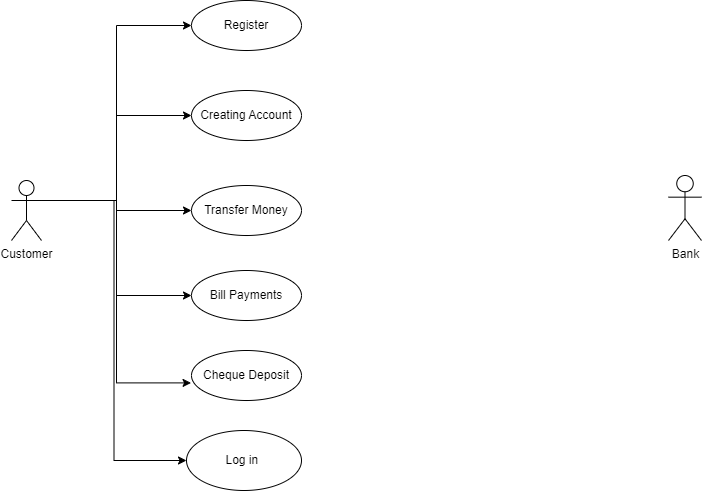

The diagram above was exported from draw.io. Its source (the exported page's mxGraphModel, read from the mxfile embedded in the PNG):
<mxGraphModel dx="1050" dy="542" grid="1" gridSize="10" guides="1" tooltips="1" connect="1" arrows="1" fold="1" page="1" pageScale="1" pageWidth="1654" pageHeight="1169" math="0" shadow="0">
  <root>
    <mxCell id="0" />
    <mxCell id="1" parent="0" />
    <mxCell id="SIpylTVVwSu-bL0n_lgO-21" style="edgeStyle=orthogonalEdgeStyle;rounded=0;orthogonalLoop=1;jettySize=auto;html=1;exitX=1;exitY=0.3333333333333333;exitDx=0;exitDy=0;exitPerimeter=0;entryX=0;entryY=0.5;entryDx=0;entryDy=0;" edge="1" parent="1" source="SIpylTVVwSu-bL0n_lgO-7" target="SIpylTVVwSu-bL0n_lgO-9">
      <mxGeometry relative="1" as="geometry" />
    </mxCell>
    <mxCell id="SIpylTVVwSu-bL0n_lgO-22" style="edgeStyle=orthogonalEdgeStyle;rounded=0;orthogonalLoop=1;jettySize=auto;html=1;exitX=1;exitY=0.3333333333333333;exitDx=0;exitDy=0;exitPerimeter=0;entryX=0;entryY=0.5;entryDx=0;entryDy=0;" edge="1" parent="1" source="SIpylTVVwSu-bL0n_lgO-7" target="SIpylTVVwSu-bL0n_lgO-10">
      <mxGeometry relative="1" as="geometry" />
    </mxCell>
    <mxCell id="SIpylTVVwSu-bL0n_lgO-23" style="edgeStyle=orthogonalEdgeStyle;rounded=0;orthogonalLoop=1;jettySize=auto;html=1;exitX=1;exitY=0.3333333333333333;exitDx=0;exitDy=0;exitPerimeter=0;entryX=0;entryY=0.5;entryDx=0;entryDy=0;" edge="1" parent="1" source="SIpylTVVwSu-bL0n_lgO-7" target="SIpylTVVwSu-bL0n_lgO-11">
      <mxGeometry relative="1" as="geometry" />
    </mxCell>
    <mxCell id="SIpylTVVwSu-bL0n_lgO-24" style="edgeStyle=orthogonalEdgeStyle;rounded=0;orthogonalLoop=1;jettySize=auto;html=1;exitX=1;exitY=0.3333333333333333;exitDx=0;exitDy=0;exitPerimeter=0;entryX=0;entryY=0.5;entryDx=0;entryDy=0;" edge="1" parent="1" source="SIpylTVVwSu-bL0n_lgO-7" target="SIpylTVVwSu-bL0n_lgO-8">
      <mxGeometry relative="1" as="geometry" />
    </mxCell>
    <mxCell id="SIpylTVVwSu-bL0n_lgO-29" style="edgeStyle=orthogonalEdgeStyle;rounded=0;orthogonalLoop=1;jettySize=auto;html=1;exitX=1;exitY=0.3333333333333333;exitDx=0;exitDy=0;exitPerimeter=0;entryX=0;entryY=0.5;entryDx=0;entryDy=0;" edge="1" parent="1" source="SIpylTVVwSu-bL0n_lgO-7" target="SIpylTVVwSu-bL0n_lgO-26">
      <mxGeometry relative="1" as="geometry" />
    </mxCell>
    <mxCell id="SIpylTVVwSu-bL0n_lgO-7" value="Customer" style="shape=umlActor;verticalLabelPosition=bottom;verticalAlign=top;html=1;" vertex="1" parent="1">
      <mxGeometry x="140" y="200" width="30" height="60" as="geometry" />
    </mxCell>
    <mxCell id="SIpylTVVwSu-bL0n_lgO-8" value="Register" style="ellipse;whiteSpace=wrap;html=1;" vertex="1" parent="1">
      <mxGeometry x="320" y="20" width="110" height="50" as="geometry" />
    </mxCell>
    <mxCell id="SIpylTVVwSu-bL0n_lgO-9" value="Creating Account" style="ellipse;whiteSpace=wrap;html=1;" vertex="1" parent="1">
      <mxGeometry x="320" y="110" width="110" height="50" as="geometry" />
    </mxCell>
    <mxCell id="SIpylTVVwSu-bL0n_lgO-10" value="Transfer Money" style="ellipse;whiteSpace=wrap;html=1;" vertex="1" parent="1">
      <mxGeometry x="320" y="205" width="110" height="50" as="geometry" />
    </mxCell>
    <mxCell id="SIpylTVVwSu-bL0n_lgO-11" value="Bill Payments" style="ellipse;whiteSpace=wrap;html=1;" vertex="1" parent="1">
      <mxGeometry x="320" y="290" width="110" height="50" as="geometry" />
    </mxCell>
    <mxCell id="SIpylTVVwSu-bL0n_lgO-12" value="Cheque Deposit" style="ellipse;whiteSpace=wrap;html=1;" vertex="1" parent="1">
      <mxGeometry x="320" y="370" width="110" height="50" as="geometry" />
    </mxCell>
    <mxCell id="SIpylTVVwSu-bL0n_lgO-13" value="Bank" style="shape=umlActor;verticalLabelPosition=bottom;verticalAlign=top;html=1;" vertex="1" parent="1">
      <mxGeometry x="797" y="195" width="33" height="65" as="geometry" />
    </mxCell>
    <mxCell id="SIpylTVVwSu-bL0n_lgO-25" style="edgeStyle=orthogonalEdgeStyle;rounded=0;orthogonalLoop=1;jettySize=auto;html=1;exitX=1;exitY=0.3333333333333333;exitDx=0;exitDy=0;exitPerimeter=0;entryX=-0.004;entryY=0.648;entryDx=0;entryDy=0;entryPerimeter=0;" edge="1" parent="1" source="SIpylTVVwSu-bL0n_lgO-7" target="SIpylTVVwSu-bL0n_lgO-12">
      <mxGeometry relative="1" as="geometry" />
    </mxCell>
    <mxCell id="SIpylTVVwSu-bL0n_lgO-26" value="Log in&amp;nbsp;" style="ellipse;whiteSpace=wrap;html=1;" vertex="1" parent="1">
      <mxGeometry x="315" y="450" width="115" height="60" as="geometry" />
    </mxCell>
  </root>
</mxGraphModel>